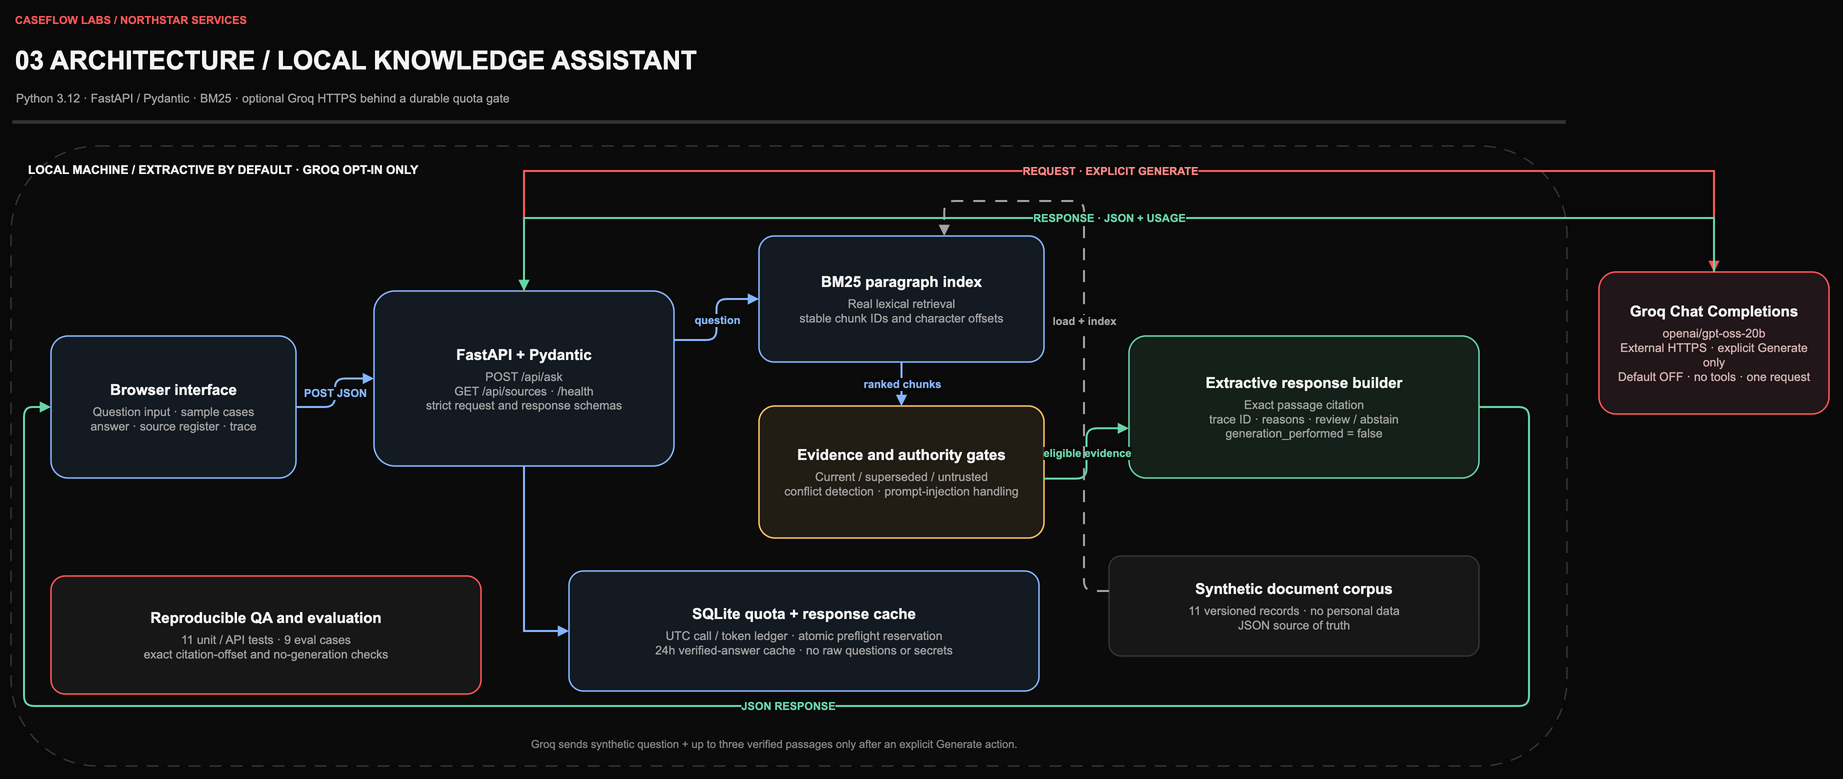

The diagram above was exported from draw.io. Its source (the exported page's mxGraphModel, read from the mxfile embedded in the PNG):
<mxGraphModel dx="0" dy="0" grid="0" gridSize="10" guides="1" tooltips="1" connect="1" arrows="1" fold="1" page="1" pageScale="1" pageWidth="1900" pageHeight="900" math="0" shadow="0" background="#090909">
  <root>
    <mxCell id="0" />
    <mxCell id="1" parent="0" />
    <mxCell id="brand" value="CASEFLOW LABS  /  NORTHSTAR SERVICES" style="text;html=1;align=left;verticalAlign=middle;whiteSpace=wrap;strokeColor=none;fillColor=none;fontColor=#ff5757;fontFamily=Arial;fontSize=11;fontStyle=1;" vertex="1" parent="1">
      <mxGeometry x="44" y="24" width="420" height="20" as="geometry" />
    </mxCell>
    <mxCell id="title" value="03  ARCHITECTURE  /  LOCAL KNOWLEDGE ASSISTANT" style="text;html=1;align=left;verticalAlign=middle;whiteSpace=wrap;strokeColor=none;fillColor=none;fontColor=#f4f4f4;fontFamily=Arial;fontSize=26;fontStyle=1;" vertex="1" parent="1">
      <mxGeometry x="44" y="53" width="1050" height="42" as="geometry" />
    </mxCell>
    <mxCell id="subtitle" value="Python 3.12 · FastAPI / Pydantic · BM25 · optional Groq HTTPS behind a durable quota gate" style="text;html=1;align=left;verticalAlign=middle;whiteSpace=wrap;strokeColor=none;fillColor=none;fontColor=#a3a3a3;fontFamily=Arial;fontSize=12;fontStyle=0;" vertex="1" parent="1">
      <mxGeometry x="45" y="99" width="1200" height="26" as="geometry" />
    </mxCell>
    <mxCell id="top-rule" value="&lt;div style=&quot;font-family:Arial,Helvetica,sans-serif;font-size:15px;font-weight:700;color:#f4f4f4&quot;&gt;&lt;/div&gt;" style="rect;whiteSpace=wrap;html=1;align=center;verticalAlign=middle;spacing=12;fillColor=#343434;strokeColor=#343434;strokeWidth=1.5;fontColor=#f4f4f4;fontFamily=Arial;fontSize=1;fontStyle=0;shadow=0;" vertex="1" parent="1">
      <mxGeometry x="44" y="135" width="1552" height="2" as="geometry" />
    </mxCell>
    <mxCell id="local-boundary" value="LOCAL MACHINE  /  EXTRACTIVE BY DEFAULT · GROQ OPT-IN ONLY" style="rounded=1;arcSize=14;whiteSpace=wrap;html=1;align=left;verticalAlign=top;spacingTop=10;spacingLeft=15;fillColor=#0b0b0b;strokeColor=#343434;strokeWidth=1.5;fontColor=#f4f4f4;fontFamily=Arial;fontSize=12;fontStyle=1;dashed=1;dashPattern=8 6;" vertex="1" parent="1">
      <mxGeometry x="42" y="160" width="1556" height="620" as="geometry" />
    </mxCell>
    <mxCell id="browser" value="&lt;div style=&quot;font-family:Arial,Helvetica,sans-serif;font-size:15px;font-weight:700;color:#f4f4f4&quot;&gt;Browser interface&lt;/div&gt;&lt;div style=&quot;font-family:Arial,Helvetica,sans-serif;margin-top:6px;font-size:12px;color:#a3a3a3&quot;&gt;Question input · sample cases&lt;br&gt;answer · source register · trace&lt;/div&gt;" style="rounded=1;arcSize=12;whiteSpace=wrap;html=1;align=center;verticalAlign=middle;spacing=12;fillColor=#141a22;strokeColor=#86b6ff;strokeWidth=1.5;fontColor=#f4f4f4;fontFamily=Arial;fontSize=14;fontStyle=0;shadow=0;" vertex="1" parent="1">
      <mxGeometry x="82" y="350" width="245" height="142" as="geometry" />
    </mxCell>
    <mxCell id="api" value="&lt;div style=&quot;font-family:Arial,Helvetica,sans-serif;font-size:15px;font-weight:700;color:#f4f4f4&quot;&gt;FastAPI + Pydantic&lt;/div&gt;&lt;div style=&quot;font-family:Arial,Helvetica,sans-serif;margin-top:6px;font-size:12px;color:#a3a3a3&quot;&gt;POST /api/ask&lt;br&gt;GET /api/sources · /health&lt;br&gt;strict request and response schemas&lt;/div&gt;" style="rounded=1;arcSize=12;whiteSpace=wrap;html=1;align=center;verticalAlign=middle;spacing=12;fillColor=#141a22;strokeColor=#86b6ff;strokeWidth=1.5;fontColor=#f4f4f4;fontFamily=Arial;fontSize=14;fontStyle=0;shadow=0;" vertex="1" parent="1">
      <mxGeometry x="405" y="305" width="300" height="175" as="geometry" />
    </mxCell>
    <mxCell id="retriever" value="&lt;div style=&quot;font-family:Arial,Helvetica,sans-serif;font-size:15px;font-weight:700;color:#f4f4f4&quot;&gt;BM25 paragraph index&lt;/div&gt;&lt;div style=&quot;font-family:Arial,Helvetica,sans-serif;margin-top:6px;font-size:12px;color:#a3a3a3&quot;&gt;Real lexical retrieval&lt;br&gt;stable chunk IDs and character offsets&lt;/div&gt;" style="rounded=1;arcSize=12;whiteSpace=wrap;html=1;align=center;verticalAlign=middle;spacing=12;fillColor=#141a22;strokeColor=#86b6ff;strokeWidth=1.5;fontColor=#f4f4f4;fontFamily=Arial;fontSize=14;fontStyle=0;shadow=0;" vertex="1" parent="1">
      <mxGeometry x="790" y="250" width="285" height="126" as="geometry" />
    </mxCell>
    <mxCell id="policy" value="&lt;div style=&quot;font-family:Arial,Helvetica,sans-serif;font-size:15px;font-weight:700;color:#f4f4f4&quot;&gt;Evidence and authority gates&lt;/div&gt;&lt;div style=&quot;font-family:Arial,Helvetica,sans-serif;margin-top:6px;font-size:12px;color:#a3a3a3&quot;&gt;Current / superseded / untrusted&lt;br&gt;conflict detection · prompt-injection handling&lt;/div&gt;" style="rounded=1;arcSize=12;whiteSpace=wrap;html=1;align=center;verticalAlign=middle;spacing=12;fillColor=#211c14;strokeColor=#ffc267;strokeWidth=1.5;fontColor=#f4f4f4;fontFamily=Arial;fontSize=14;fontStyle=0;shadow=0;" vertex="1" parent="1">
      <mxGeometry x="790" y="420" width="285" height="132" as="geometry" />
    </mxCell>
    <mxCell id="extractive" value="&lt;div style=&quot;font-family:Arial,Helvetica,sans-serif;font-size:15px;font-weight:700;color:#f4f4f4&quot;&gt;Extractive response builder&lt;/div&gt;&lt;div style=&quot;font-family:Arial,Helvetica,sans-serif;margin-top:6px;font-size:12px;color:#a3a3a3&quot;&gt;Exact passage citation&lt;br&gt;trace ID · reasons · review / abstain&lt;br&gt;generation_performed = false&lt;/div&gt;" style="rounded=1;arcSize=12;whiteSpace=wrap;html=1;align=center;verticalAlign=middle;spacing=12;fillColor=#142019;strokeColor=#69d5aa;strokeWidth=1.5;fontColor=#f4f4f4;fontFamily=Arial;fontSize=14;fontStyle=0;shadow=0;" vertex="1" parent="1">
      <mxGeometry x="1160" y="350" width="350" height="142" as="geometry" />
    </mxCell>
    <mxCell id="corpus" value="&lt;div style=&quot;font-family:Arial,Helvetica,sans-serif;font-size:15px;font-weight:700;color:#f4f4f4&quot;&gt;Synthetic document corpus&lt;/div&gt;&lt;div style=&quot;font-family:Arial,Helvetica,sans-serif;margin-top:6px;font-size:12px;color:#a3a3a3&quot;&gt;11 versioned records · no personal data&lt;br&gt;JSON source of truth&lt;/div&gt;" style="rounded=1;arcSize=12;whiteSpace=wrap;html=1;align=center;verticalAlign=middle;spacing=12;fillColor=#171717;strokeColor=#343434;strokeWidth=1.5;fontColor=#f4f4f4;fontFamily=Arial;fontSize=14;fontStyle=0;shadow=0;" vertex="1" parent="1">
      <mxGeometry x="1140" y="570" width="370" height="100" as="geometry" />
    </mxCell>
    <mxCell id="eval-suite" value="&lt;div style=&quot;font-family:Arial,Helvetica,sans-serif;font-size:15px;font-weight:700;color:#f4f4f4&quot;&gt;Reproducible QA and evaluation&lt;/div&gt;&lt;div style=&quot;font-family:Arial,Helvetica,sans-serif;margin-top:6px;font-size:12px;color:#a3a3a3&quot;&gt;11 unit / API tests · 9 eval cases&lt;br&gt;exact citation-offset and no-generation checks&lt;/div&gt;" style="rounded=1;arcSize=12;whiteSpace=wrap;html=1;align=center;verticalAlign=middle;spacing=12;fillColor=#171717;strokeColor=#ff5757;strokeWidth=1.5;fontColor=#f4f4f4;fontFamily=Arial;fontSize=14;fontStyle=0;shadow=0;" vertex="1" parent="1">
      <mxGeometry x="82" y="590" width="430" height="118" as="geometry" />
    </mxCell>
    <mxCell id="quota-ledger" value="&lt;div style=&quot;font-family:Arial,Helvetica,sans-serif;font-size:15px;font-weight:700;color:#f4f4f4&quot;&gt;SQLite quota + response cache&lt;/div&gt;&lt;div style=&quot;font-family:Arial,Helvetica,sans-serif;margin-top:6px;font-size:12px;color:#a3a3a3&quot;&gt;UTC call / token ledger · atomic preflight reservation&lt;br&gt;24h verified-answer cache · no raw questions or secrets&lt;/div&gt;" style="rounded=1;arcSize=12;whiteSpace=wrap;html=1;align=center;verticalAlign=middle;spacing=12;fillColor=#141a22;strokeColor=#86b6ff;strokeWidth=1.5;fontColor=#f4f4f4;fontFamily=Arial;fontSize=13;fontStyle=0;shadow=0;" vertex="1" parent="1">
      <mxGeometry x="600" y="585" width="470" height="120" as="geometry" />
    </mxCell>
    <mxCell id="2" value="POST JSON" style="edgeStyle=orthogonalEdgeStyle;rounded=1;orthogonalLoop=1;jettySize=auto;html=1;strokeColor=#86b6ff;strokeWidth=2;endArrow=block;endFill=1;fontColor=#86b6ff;fontFamily=Arial;fontSize=11;fontStyle=1;labelBackgroundColor=#090909;" edge="1" parent="1" source="browser" target="api">
      <mxGeometry relative="1" as="geometry" />
    </mxCell>
    <mxCell id="3" value="question" style="edgeStyle=orthogonalEdgeStyle;rounded=1;orthogonalLoop=1;jettySize=auto;html=1;strokeColor=#86b6ff;strokeWidth=2;endArrow=block;endFill=1;fontColor=#86b6ff;fontFamily=Arial;fontSize=11;fontStyle=1;labelBackgroundColor=#090909;exitX=1;exitY=0.28;exitDx=0;exitDy=0;entryX=0;entryY=0.5;entryDx=0;entryDy=0;" edge="1" parent="1" source="api" target="retriever">
      <mxGeometry relative="1" as="geometry" />
    </mxCell>
    <mxCell id="4" value="ranked chunks" style="edgeStyle=orthogonalEdgeStyle;rounded=1;orthogonalLoop=1;jettySize=auto;html=1;strokeColor=#86b6ff;strokeWidth=2;endArrow=block;endFill=1;fontColor=#86b6ff;fontFamily=Arial;fontSize=11;fontStyle=1;labelBackgroundColor=#090909;exitX=0.5;exitY=1;exitDx=0;exitDy=0;entryX=0.5;entryY=0;entryDx=0;entryDy=0;" edge="1" parent="1" source="retriever" target="policy">
      <mxGeometry relative="1" as="geometry" />
    </mxCell>
    <mxCell id="5" value="eligible evidence" style="edgeStyle=orthogonalEdgeStyle;rounded=1;orthogonalLoop=1;jettySize=auto;html=1;strokeColor=#69d5aa;strokeWidth=2;endArrow=block;endFill=1;fontColor=#69d5aa;fontFamily=Arial;fontSize=11;fontStyle=1;labelBackgroundColor=#090909;exitX=1;exitY=0.55;exitDx=0;exitDy=0;entryX=0;entryY=0.65;entryDx=0;entryDy=0;" edge="1" parent="1" source="policy" target="extractive">
      <mxGeometry relative="1" as="geometry" />
    </mxCell>
    <mxCell id="6" value="JSON RESPONSE" style="edgeStyle=orthogonalEdgeStyle;rounded=1;orthogonalLoop=1;jettySize=auto;html=1;strokeColor=#69d5aa;strokeWidth=2;endArrow=block;endFill=1;fontColor=#69d5aa;fontFamily=Arial;fontSize=11;fontStyle=1;labelBackgroundColor=#090909;exitX=1;exitY=0.5;exitDx=0;exitDy=0;entryX=0;entryY=0.5;entryDx=0;entryDy=0;" edge="1" parent="1" source="extractive" target="browser">
      <mxGeometry relative="1" as="geometry">
        <Array as="points">
          <mxPoint x="1560" y="421" />
          <mxPoint x="1560" y="720" />
          <mxPoint x="55" y="720" />
          <mxPoint x="55" y="421" />
        </Array>
      </mxGeometry>
    </mxCell>
    <mxCell id="7" value="load + index" style="edgeStyle=orthogonalEdgeStyle;rounded=1;orthogonalLoop=1;jettySize=auto;html=1;strokeColor=#a3a3a3;strokeWidth=2;endArrow=block;endFill=1;fontColor=#a3a3a3;fontFamily=Arial;fontSize=11;fontStyle=1;labelBackgroundColor=#090909;dashed=1;dashPattern=6 5;exitX=0;exitY=0.35;exitDx=0;exitDy=0;entryX=0.65;entryY=0;entryDx=0;entryDy=0;" edge="1" parent="1" source="corpus" target="retriever">
      <mxGeometry relative="1" as="geometry">
        <Array as="points">
          <mxPoint x="1115" y="605" />
          <mxPoint x="1115" y="215" />
          <mxPoint x="975" y="215" />
        </Array>
      </mxGeometry>
    </mxCell>
    <mxCell id="bottom-note" value="Groq sends synthetic question + up to three verified passages only after an explicit Generate action." style="text;html=1;align=left;verticalAlign=middle;whiteSpace=wrap;strokeColor=none;fillColor=none;fontColor=#858585;fontFamily=Arial;fontSize=11;fontStyle=0;" vertex="1" parent="1">
      <mxGeometry x="560" y="744" width="535" height="28" as="geometry" />
    </mxCell>
    <mxCell id="groq-provider" value="&lt;div style=&quot;font-family:Arial,Helvetica,sans-serif;font-size:15px;font-weight:700;color:#f4f4f4&quot;&gt;Groq Chat Completions&lt;/div&gt;&lt;div style=&quot;font-family:Arial,Helvetica,sans-serif;margin-top:6px;font-size:12px;color:#d5b5b5&quot;&gt;openai/gpt-oss-20b&lt;br&gt;External HTTPS · explicit Generate only&lt;br&gt;Default OFF · no tools · one request&lt;/div&gt;" style="rounded=1;arcSize=12;whiteSpace=wrap;html=1;align=center;verticalAlign=middle;spacing=12;fillColor=#211619;strokeColor=#ff5757;strokeWidth=1.5;fontColor=#f4f4f4;fontFamily=Arial;fontSize=14;fontStyle=0;shadow=0;" vertex="1" parent="1">
      <mxGeometry x="1630" y="286" width="230" height="142" as="geometry" />
    </mxCell>
    <mxCell id="edge-groq-request" value="REQUEST · EXPLICIT GENERATE" style="edgeStyle=orthogonalEdgeStyle;rounded=0;orthogonalLoop=1;jettySize=auto;html=1;strokeWidth=2;endArrow=block;endFill=1;fontFamily=Arial;fontSize=11;fontStyle=1;labelBackgroundColor=#090909;strokeColor=#ff5757;fontColor=#ff8888;exitX=0.5;exitY=0;exitDx=0;exitDy=0;entryX=0.5;entryY=0;entryDx=0;entryDy=0;" edge="1" parent="1" source="api" target="groq-provider">
      <mxGeometry relative="1" as="geometry">
        <Array as="points">
          <mxPoint x="555" y="185" />
          <mxPoint x="1745" y="185" />
        </Array>
      </mxGeometry>
    </mxCell>
    <mxCell id="edge-groq-response" value="RESPONSE · JSON + USAGE" style="edgeStyle=orthogonalEdgeStyle;rounded=0;orthogonalLoop=1;jettySize=auto;html=1;strokeWidth=2;endArrow=block;endFill=1;fontFamily=Arial;fontSize=11;fontStyle=1;labelBackgroundColor=#090909;strokeColor=#69d5aa;fontColor=#69d5aa;exitX=0.5;exitY=0;exitDx=0;exitDy=0;entryX=0.5;entryY=0;entryDx=0;entryDy=0;" edge="1" parent="1" source="groq-provider" target="api">
      <mxGeometry relative="1" as="geometry">
        <Array as="points">
          <mxPoint x="1745" y="232" />
          <mxPoint x="555" y="232" />
        </Array>
      </mxGeometry>
    </mxCell>
    <mxCell id="edge-quota-cache" value="" style="edgeStyle=orthogonalEdgeStyle;rounded=0;orthogonalLoop=1;jettySize=auto;html=1;strokeWidth=2;endArrow=block;endFill=1;fontFamily=Arial;fontSize=11;fontStyle=1;labelBackgroundColor=#090909;strokeColor=#86b6ff;fontColor=#86b6ff;exitX=0.5;exitY=1;exitDx=0;exitDy=0;entryX=0;entryY=0.5;entryDx=0;entryDy=0;" edge="1" parent="1" source="api" target="quota-ledger">
      <mxGeometry relative="1" as="geometry">
        <Array as="points">
          <mxPoint x="555" y="540" />
          <mxPoint x="555" y="645" />
        </Array>
      </mxGeometry>
    </mxCell>
  </root>
</mxGraphModel>